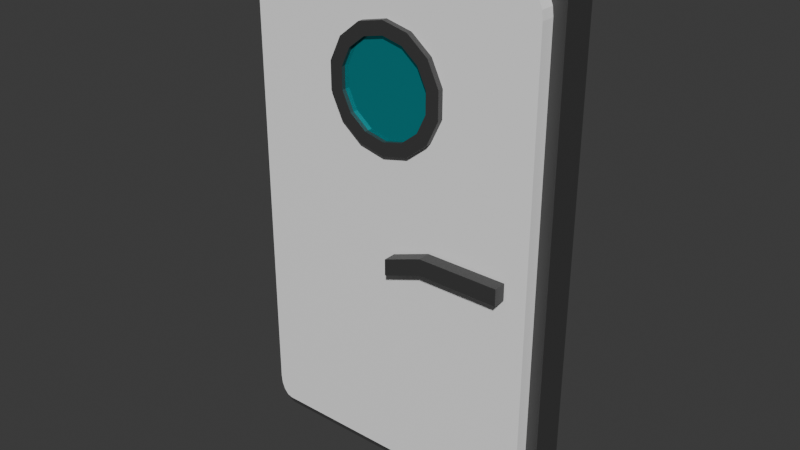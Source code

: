 # Source: door1.blend  (saved by Blender 5.3.31; exported with 4.5.12 LTS)
import bpy
from mathutils import Matrix  # noqa: F401  (used for matrix-valued properties, if any)

bpy.ops.wm.read_factory_settings(use_empty=True)
scene = bpy.context.scene
scene.name = 'Scene'

# ---- collections
col_collection = bpy.data.collections.new('Collection'); scene.collection.children.link(col_collection)

# ---- materials (node trees are filled in below, after node groups)
mat_material_002 = bpy.data.materials.new('Material.002')
mat_material_005 = bpy.data.materials.new('Material.005')
mat_material = bpy.data.materials.new('Material')
mat_material.alpha_threshold = 0.0
mat_material.use_backface_culling_lightprobe_volume = False
mat_material.roughness = 0.5
mat_material.line_color = (0.0, 0.0, 0.0, 1.0)

# ---- material node trees
mat_material_002.use_nodes = True; mat_material_002.node_tree.nodes.clear()
_N = mat_material_002.node_tree.nodes; _L = mat_material_002.node_tree.links
n0 = _N.new('ShaderNodeBsdfPrincipled'); n0.name = 'Principled BSDF'; n0.location = (-200, 100)
n0.inputs[0].default_value = (0.08712, 0.08712, 0.08712, 1.0)
n0.inputs[1].default_value = 0.4894
n0.inputs[10].default_value = 0.005
n1 = _N.new('ShaderNodeOutputMaterial'); n1.name = 'Material Output'; n1.location = (200, 100)
_L.new(n0.outputs[0], n1.inputs[0])
n1.is_active_output = True
mat_material_005.use_nodes = True; mat_material_005.node_tree.nodes.clear()
_N = mat_material_005.node_tree.nodes; _L = mat_material_005.node_tree.links
n0 = _N.new('ShaderNodeBsdfPrincipled'); n0.name = 'Principled BSDF'; n0.location = (-200, 100)
n0.inputs[0].default_value = (0.0, 0.7287, 0.8, 1.0)
n0.inputs[1].default_value = 0.8
n0.inputs[2].default_value = 0.1277
n0.inputs[3].default_value = 1.0
n0.inputs[10].default_value = 0.005
n1 = _N.new('ShaderNodeOutputMaterial'); n1.name = 'Material Output'; n1.location = (200, 100)
_L.new(n0.outputs[0], n1.inputs[0])
n1.is_active_output = True
mat_material.use_nodes = True; mat_material.node_tree.nodes.clear()
_N = mat_material.node_tree.nodes; _L = mat_material.node_tree.links
n0 = _N.new('ShaderNodeOutputMaterial'); n0.name = 'Material Output'; n0.location = (200, 100)
n1 = _N.new('ShaderNodeBsdfPrincipled'); n1.name = 'Principled BSDF'; n1.location = (-200, 100)
n1.inputs[0].default_value = (1.0, 1.0, 1.0, 1.0)
n1.inputs[10].default_value = 0.005
_L.new(n1.outputs[0], n0.inputs[0])
n0.is_active_output = True

# ---- world
world_world = bpy.data.worlds.new('World'); scene.world = world_world
world_world.use_nodes = True; world_world.node_tree.nodes.clear()
_N = world_world.node_tree.nodes; _L = world_world.node_tree.links
n0 = _N.new('ShaderNodeOutputWorld'); n0.name = 'World Output'; n0.location = (200, 100)
n1 = _N.new('ShaderNodeBackground'); n1.name = 'Background'; n1.location = (-200, 100)
n1.inputs[0].default_value = (0.05088, 0.05088, 0.05088, 1.0)
_L.new(n1.outputs[0], n0.inputs[0])
n0.is_active_output = True
world_world.color = (0.05088, 0.05088, 0.05088)
world_world.sun_shadow_jitter_overblur = 0.0

# ---- meshes
me_cylinder_001 = bpy.data.meshes.new('Cylinder.001')
me_cylinder_001.from_pydata([(-0.08234, 2.416, -0.912), (-0.08234, 2.416, 1.088), (0.3515, 2.317, -0.912), (0.3515, 2.317, 1.088), (0.6995, 2.039, -0.912), (0.6995, 2.039, 1.088), (0.8926, 1.639, -0.912), (0.8926, 1.639, 1.088), (0.8926, 1.193, -0.912), (0.8926, 1.193, 1.088), (0.6995, 0.7925, -0.912), (0.6995, 0.7925, 1.088), (0.3515, 0.515, -0.912), (0.3515, 0.515, 1.088), (-0.08234, 0.416, -0.912), (-0.08234, 0.416, 1.088), (-0.5162, 0.515, -0.912), (-0.5162, 0.515, 1.088), (-0.8642, 0.7925, -0.912), (-0.8642, 0.7925, 1.088), (-1.057, 1.193, -0.912), (-1.057, 1.193, 1.088), (-1.057, 1.639, -0.912), (-1.057, 1.639, 1.088), (-0.8642, 2.039, -0.912), (-0.8642, 2.039, 1.088), (-0.5162, 2.317, -0.912), (-0.5162, 2.317, 1.088), (-0.08234, 2.209, -0.6976), (-0.08234, 2.209, 0.8894), (0.262, 2.131, -0.6976), (0.262, 2.131, 0.8894), (0.5381, 1.911, -0.6976), (0.5381, 1.911, 0.8894), (0.6913, 1.593, -0.6976), (0.6913, 1.593, 0.8894), (0.6913, 1.239, -0.6976), (0.6913, 1.239, 0.8894), (0.5381, 0.9212, -0.6976), (0.5381, 0.9212, 0.8894), (0.262, 0.7011, -0.6976), (0.262, 0.7011, 0.8894), (-0.08234, 0.6225, -0.6976), (-0.08234, 0.6225, 0.8894), (-0.4266, 0.7011, -0.6976), (-0.4266, 0.7011, 0.8894), (-0.7027, 0.9212, -0.6976), (-0.7027, 0.9212, 0.8894), (-0.8559, 1.239, -0.6976), (-0.8559, 1.239, 0.8894), (-0.8559, 1.593, -0.6976), (-0.8559, 1.593, 0.8894), (-0.7027, 1.911, -0.6976), (-0.7027, 1.911, 0.8894), (-0.4266, 2.131, -0.6976), (-0.4266, 2.131, 0.8894), (2.163, 3.209, -0.6318), (2.385, 2.846, -0.6318), (2.248, 3.181, -0.6318), (2.32, 3.102, -0.6318), (2.368, 2.985, -0.6318), (2.385, -4.493, -0.6318), (2.163, -4.856, -0.6318), (2.368, -4.632, -0.6318), (2.32, -4.75, -0.6318), (2.248, -4.829, -0.6318), (2.385, 2.846, 0.8302), (2.163, 3.209, 0.8302), (2.368, 2.985, 0.8302), (2.32, 3.102, 0.8302), (2.248, 3.181, 0.8302), (2.163, -4.856, 0.8302), (2.385, -4.493, 0.8302), (2.248, -4.829, 0.8302), (2.32, -4.75, 0.8302), (2.368, -4.632, 0.8302), (-2.553, 2.846, -0.6318), (-2.331, 3.209, -0.6318), (-2.536, 2.985, -0.6318), (-2.488, 3.102, -0.6318), (-2.416, 3.181, -0.6318), (-2.331, -4.856, -0.6318), (-2.553, -4.493, -0.6318), (-2.416, -4.829, -0.6318), (-2.488, -4.75, -0.6318), (-2.536, -4.632, -0.6318), (-2.331, 3.209, 0.8302), (-2.553, 2.846, 0.8302), (-2.416, 3.181, 0.8302), (-2.488, 3.102, 0.8302), (-2.536, 2.985, 0.8302), (-2.553, -4.493, 0.8302), (-2.331, -4.856, 0.8302), (-2.536, -4.632, 0.8302), (-2.488, -4.75, 0.8302), (-2.416, -4.829, 0.8302), (2.048, -1.174, 0.9433), (2.048, -1.174, 1.513), (0.7171, -1.174, 0.9433), (0.7171, -1.174, 1.513), (2.048, -0.9029, 0.9433), (2.048, -0.9029, 1.513), (0.7171, -0.9029, 0.9433), (0.7171, -0.9029, 1.513), (0.06751, -1.406, 1.513), (0.06751, -1.406, 0.9433), (0.06751, -1.135, 0.9433), (0.06751, -1.135, 1.513), (2.337, 3.522, -1.384), (2.577, 3.13, -1.384), (2.429, 3.492, -1.384), (2.507, 3.407, -1.384), (2.559, 3.28, -1.384), (2.577, -4.778, -1.384), (2.337, -5.169, -1.384), (2.559, -4.928, -1.384), (2.507, -5.055, -1.384), (2.429, -5.139, -1.384), (2.577, 3.13, 0.1914), (2.337, 3.522, 0.1914), (2.559, 3.28, 0.1914), (2.507, 3.407, 0.1914), (2.429, 3.492, 0.1914), (2.337, -5.169, 0.1914), (2.577, -4.778, 0.1914), (2.429, -5.139, 0.1914), (2.507, -5.055, 0.1914), (2.559, -4.928, 0.1914), (-2.745, 3.13, -1.384), (-2.505, 3.522, -1.384), (-2.727, 3.28, -1.384), (-2.675, 3.407, -1.384), (-2.597, 3.492, -1.384), (-2.505, -5.169, -1.384), (-2.745, -4.778, -1.384), (-2.597, -5.139, -1.384), (-2.675, -5.055, -1.384), (-2.727, -4.928, -1.384), (-2.505, 3.522, 0.1914), (-2.745, 3.13, 0.1914), (-2.597, 3.492, 0.1914), (-2.675, 3.407, 0.1914), (-2.727, 3.28, 0.1914), (-2.745, -4.778, 0.1914), (-2.505, -5.169, 0.1914), (-2.727, -4.928, 0.1914), (-2.675, -5.055, 0.1914), (-2.597, -5.139, 0.1914)], [], [(0, 1, 3, 2), (2, 3, 5, 4), (4, 5, 7, 6), (6, 7, 9, 8), (8, 9, 11, 10), (10, 11, 13, 12), (12, 13, 15, 14), (14, 15, 17, 16), (16, 17, 19, 18), (18, 19, 21, 20), (20, 21, 23, 22), (22, 23, 25, 24), (24, 25, 27, 26), (26, 27, 1, 0), (0, 2, 4, 6, 8, 10, 12, 14, 16, 18, 20, 22, 24, 26), (28, 29, 31, 30), (30, 31, 33, 32), (32, 33, 35, 34), (34, 35, 37, 36), (36, 37, 39, 38), (38, 39, 41, 40), (40, 41, 43, 42), (42, 43, 45, 44), (44, 45, 47, 46), (46, 47, 49, 48), (48, 49, 51, 50), (50, 51, 53, 52), (31, 29, 55, 53, 51, 49, 47, 45, 43, 41, 39, 37, 35, 33), (52, 53, 55, 54), (54, 55, 29, 28), (28, 30, 32, 34, 36, 38, 40, 42, 44, 46, 48, 50, 52, 54), (81, 92, 95, 83), (83, 95, 94, 84), (84, 94, 93, 85), (85, 93, 91, 82), (56, 67, 70, 58), (58, 70, 69, 59), (59, 69, 68, 60), (60, 68, 66, 57), (86, 77, 80, 88), (88, 80, 79, 89), (89, 79, 78, 90), (90, 78, 76, 87), (71, 62, 65, 73), (73, 65, 64, 74), (74, 64, 63, 75), (75, 63, 61, 72), (81, 83, 84, 85, 82, 76, 78, 79, 80, 77, 56, 58, 59, 60, 57, 61, 63, 64, 65, 62), (61, 57, 66, 72), (56, 77, 86, 67), (81, 62, 71, 92), (71, 73, 74, 75, 72, 66, 68, 69, 70, 67, 86, 88, 89, 90, 87, 91, 93, 94, 95, 92), (91, 87, 76, 82), (96, 97, 99, 98), (103, 102, 106, 107), (102, 103, 101, 100), (100, 101, 97, 96), (98, 102, 100, 96), (103, 99, 97, 101), (105, 104, 107, 106), (102, 98, 105, 106), (99, 103, 107, 104), (98, 99, 104, 105), (133, 144, 147, 135), (135, 147, 146, 136), (136, 146, 145, 137), (137, 145, 143, 134), (108, 119, 122, 110), (110, 122, 121, 111), (111, 121, 120, 112), (112, 120, 118, 109), (138, 129, 132, 140), (140, 132, 131, 141), (141, 131, 130, 142), (142, 130, 128, 139), (123, 114, 117, 125), (125, 117, 116, 126), (126, 116, 115, 127), (127, 115, 113, 124), (133, 135, 136, 137, 134, 128, 130, 131, 132, 129, 108, 110, 111, 112, 109, 113, 115, 116, 117, 114), (113, 109, 118, 124), (108, 129, 138, 119), (133, 114, 123, 144), (123, 125, 126, 127, 124, 118, 120, 121, 122, 119, 138, 140, 141, 142, 139, 143, 145, 146, 147, 144), (143, 139, 128, 134)])
me_cylinder_001.polygons.foreach_set('material_index', [0, 0, 0, 0, 0, 0, 0, 0, 0, 0, 0, 0, 0, 0, 0, 1, 1, 1, 1, 1, 1, 1, 1, 1, 1, 1, 1, 1, 1, 1, 1, 2, 2, 2, 2, 2, 2, 2, 2, 2, 2, 2, 2, 2, 2, 2, 2, 2, 2, 2, 2, 2, 2, 0, 0, 0, 0, 0, 0, 0, 0, 0, 0, 0, 0, 0, 0, 0, 0, 0, 0, 0, 0, 0, 0, 0, 0, 0, 0, 0, 0, 0, 0, 0, 0])
_uv = me_cylinder_001.uv_layers.new(name='UVMap')
_uv.uv.foreach_set('vector', [1.0, 0.5, 1.0, 1.0, 0.9286, 1.0, 0.9286, 0.5, 0.9286, 0.5, 0.9286, 1.0, 0.8571, 1.0, 0.8571, 0.5, 0.8571, 0.5, 0.8571, 1.0, 0.7857, 1.0, 0.7857, 0.5, 0.7857, 0.5, 0.7857, 1.0, 0.7143, 1.0, 0.7143, 0.5, 0.7143, 0.5, 0.7143, 1.0, 0.6429, 1.0, 0.6429, 0.5, 0.6429, 0.5, 0.6429, 1.0, 0.5714, 1.0, 0.5714, 0.5, 0.5714, 0.5, 0.5714, 1.0, 0.5, 1.0, 0.5, 0.5, 0.5, 0.5, 0.5, 1.0, 0.4286, 1.0, 0.4286, 0.5, 0.4286, 0.5, 0.4286, 1.0, 0.3571, 1.0, 0.3571, 0.5, 0.3571, 0.5, 0.3571, 1.0, 0.2857, 1.0, 0.2857, 0.5, 0.2857, 0.5, 0.2857, 1.0, 0.2143, 1.0, 0.2143, 0.5, 0.2143, 0.5, 0.2143, 1.0, 0.1429, 1.0, 0.1429, 0.5, 0.1429, 0.5, 0.1429, 1.0, 0.07143, 1.0, 0.07143, 0.5, 0.07143, 0.5, 0.07143, 1.0, -1.341e-07, 1.0, -1.341e-07, 0.5, 0.75, 0.49, 0.8541, 0.4662, 0.9376, 0.3996, 0.984, 0.3034, 0.984, 0.1966, 0.9376, 0.1004, 0.8541, 0.03377, 0.75, 0.01, 0.6459, 0.03377, 0.5624, 0.1004, 0.516, 0.1966, 0.516, 0.3034, 0.5624, 0.3996, 0.6459, 0.4662, 1.0, 0.5, 1.0, 1.0, 0.9286, 1.0, 0.9286, 0.5, 0.9286, 0.5, 0.9286, 1.0, 0.8571, 1.0, 0.8571, 0.5, 0.8571, 0.5, 0.8571, 1.0, 0.7857, 1.0, 0.7857, 0.5, 0.7857, 0.5, 0.7857, 1.0, 0.7143, 1.0, 0.7143, 0.5, 0.7143, 0.5, 0.7143, 1.0, 0.6429, 1.0, 0.6429, 0.5, 0.6429, 0.5, 0.6429, 1.0, 0.5714, 1.0, 0.5714, 0.5, 0.5714, 0.5, 0.5714, 1.0, 0.5, 1.0, 0.5, 0.5, 0.5, 0.5, 0.5, 1.0, 0.4286, 1.0, 0.4286, 0.5, 0.4286, 0.5, 0.4286, 1.0, 0.3571, 1.0, 0.3571, 0.5, 0.3571, 0.5, 0.3571, 1.0, 0.2857, 1.0, 0.2857, 0.5, 0.2857, 0.5, 0.2857, 1.0, 0.2143, 1.0, 0.2143, 0.5, 0.2143, 0.5, 0.2143, 1.0, 0.1429, 1.0, 0.1429, 0.5, 0.3541, 0.4662, 0.25, 0.49, 0.1459, 0.4662, 0.06236, 0.3996, 0.01602, 0.3034, 0.01602, 0.1966, 0.06236, 0.1004, 0.1459, 0.03377, 0.25, 0.01, 0.3541, 0.03377, 0.4376, 0.1004, 0.484, 0.1966, 0.484, 0.3034, 0.4376, 0.3996, 0.1429, 0.5, 0.1429, 1.0, 0.07143, 1.0, 0.07143, 0.5, 0.07143, 0.5, 0.07143, 1.0, -1.341e-07, 1.0, -1.341e-07, 0.5, 0.75, 0.49, 0.8541, 0.4662, 0.9376, 0.3996, 0.984, 0.3034, 0.984, 0.1966, 0.9376, 0.1004, 0.8541, 0.03377, 0.75, 0.01, 0.6459, 0.03377, 0.5624, 0.1004, 0.516, 0.1966, 0.516, 0.3034, 0.5624, 0.3996, 0.6459, 0.4662, 0.1363, 0.5, 0.1363, 0.75, 0.1319, 0.75, 0.1319, 0.5, 0.1319, 0.5, 0.1319, 0.75, 0.125, 0.75, 0.125, 0.5, 0.3766, 0.2516, 0.375, 0.0, 0.3819, 0.0, 0.3819, 0.2503, 0.3819, 0.2503, 0.3819, 0.0, 0.3863, 0.0, 0.3863, 0.25, 0.6325, 0.4962, 0.6325, 0.7538, 0.6293, 0.7523, 0.6293, 0.4977, 0.6293, 0.4977, 0.6293, 0.7523, 0.6239, 0.7511, 0.6239, 0.4989, 0.6239, 0.4989, 0.6239, 0.7511, 0.6181, 0.7503, 0.6181, 0.4997, 0.6181, 0.4997, 0.6181, 0.7503, 0.6137, 0.75, 0.6137, 0.5, 0.8637, 0.75, 0.8637, 0.5, 0.8681, 0.5, 0.8681, 0.75, 0.8681, 0.75, 0.8681, 0.5, 0.875, 0.5, 0.875, 0.75, 0.625, 0.0, 0.6234, 0.2516, 0.6181, 0.2503, 0.6181, 0.0, 0.6181, 0.0, 0.6181, 0.2503, 0.6137, 0.25, 0.6137, 0.0, 0.3675, 0.7538, 0.3675, 0.4962, 0.3707, 0.4977, 0.3707, 0.7523, 0.3707, 0.7523, 0.3707, 0.4977, 0.3761, 0.4989, 0.3761, 0.7511, 0.3761, 0.7511, 0.3761, 0.4989, 0.3819, 0.4997, 0.3819, 0.7503, 0.3819, 0.7503, 0.3819, 0.4997, 0.3863, 0.5, 0.3863, 0.75, 0.375, 0.2613, 0.3759, 0.2569, 0.3766, 0.2516, 0.3819, 0.2503, 0.3863, 0.25, 0.6137, 0.25, 0.6181, 0.2503, 0.6234, 0.2516, 0.6241, 0.2569, 0.625, 0.2613, 0.6325, 0.4962, 0.6293, 0.4977, 0.6239, 0.4989, 0.6181, 0.4997, 0.6137, 0.5, 0.3863, 0.5, 0.3819, 0.4997, 0.3761, 0.4989, 0.3707, 0.4977, 0.3675, 0.4962, 0.3863, 0.5, 0.6137, 0.5, 0.6137, 0.75, 0.3863, 0.75, 0.6325, 0.4962, 0.8637, 0.5, 0.8637, 0.75, 0.6325, 0.7538, 0.1363, 0.5, 0.3675, 0.4962, 0.3675, 0.7538, 0.1363, 0.75, 0.3675, 0.7538, 0.3707, 0.7523, 0.3761, 0.7511, 0.3819, 0.7503, 0.3863, 0.75, 0.6137, 0.75, 0.6181, 0.7503, 0.6239, 0.7511, 0.6293, 0.7523, 0.6325, 0.7538, 0.625, 0.9887, 0.6241, 0.9931, 0.6217, 0.9967, 0.6181, 0.9991, 0.6137, 1.0, 0.3863, 1.0, 0.3819, 0.9991, 0.3783, 0.9967, 0.3759, 0.9931, 0.375, 0.9887, 0.3863, 0.0, 0.6137, 0.0, 0.6137, 0.25, 0.3863, 0.25, 0.375, 0.0, 0.625, 0.0, 0.625, 0.25, 0.375, 0.25, 0.625, 0.5, 0.375, 0.5, 0.375, 0.5, 0.625, 0.5, 0.375, 0.5, 0.625, 0.5, 0.625, 0.75, 0.375, 0.75, 0.375, 0.75, 0.625, 0.75, 0.625, 1.0, 0.375, 1.0, 0.125, 0.5, 0.375, 0.5, 0.375, 0.75, 0.125, 0.75, 0.625, 0.5, 0.875, 0.5, 0.875, 0.75, 0.625, 0.75, 0.375, 0.25, 0.625, 0.25, 0.625, 0.5, 0.375, 0.5, 0.375, 0.5, 0.125, 0.5, 0.125, 0.5, 0.375, 0.5, 0.875, 0.5, 0.625, 0.5, 0.625, 0.5, 0.875, 0.5, 0.375, 0.25, 0.625, 0.25, 0.625, 0.25, 0.375, 0.25, 0.1363, 0.5, 0.1363, 0.75, 0.1319, 0.75, 0.1319, 0.5, 0.1319, 0.5, 0.1319, 0.75, 0.125, 0.75, 0.125, 0.5, 0.3766, 0.2516, 0.375, 0.0, 0.3819, 0.0, 0.3819, 0.2503, 0.3819, 0.2503, 0.3819, 0.0, 0.3863, 0.0, 0.3863, 0.25, 0.6325, 0.4962, 0.6325, 0.7538, 0.6293, 0.7523, 0.6293, 0.4977, 0.6293, 0.4977, 0.6293, 0.7523, 0.6239, 0.7511, 0.6239, 0.4989, 0.6239, 0.4989, 0.6239, 0.7511, 0.6181, 0.7503, 0.6181, 0.4997, 0.6181, 0.4997, 0.6181, 0.7503, 0.6137, 0.75, 0.6137, 0.5, 0.8637, 0.75, 0.8637, 0.5, 0.8681, 0.5, 0.8681, 0.75, 0.8681, 0.75, 0.8681, 0.5, 0.875, 0.5, 0.875, 0.75, 0.625, 0.0, 0.6234, 0.2516, 0.6181, 0.2503, 0.6181, 0.0, 0.6181, 0.0, 0.6181, 0.2503, 0.6137, 0.25, 0.6137, 0.0, 0.3675, 0.7538, 0.3675, 0.4962, 0.3707, 0.4977, 0.3707, 0.7523, 0.3707, 0.7523, 0.3707, 0.4977, 0.3761, 0.4989, 0.3761, 0.7511, 0.3761, 0.7511, 0.3761, 0.4989, 0.3819, 0.4997, 0.3819, 0.7503, 0.3819, 0.7503, 0.3819, 0.4997, 0.3863, 0.5, 0.3863, 0.75, 0.375, 0.2613, 0.3759, 0.2569, 0.3766, 0.2516, 0.3819, 0.2503, 0.3863, 0.25, 0.6137, 0.25, 0.6181, 0.2503, 0.6234, 0.2516, 0.6241, 0.2569, 0.625, 0.2613, 0.6325, 0.4962, 0.6293, 0.4977, 0.6239, 0.4989, 0.6181, 0.4997, 0.6137, 0.5, 0.3863, 0.5, 0.3819, 0.4997, 0.3761, 0.4989, 0.3707, 0.4977, 0.3675, 0.4962, 0.3863, 0.5, 0.6137, 0.5, 0.6137, 0.75, 0.3863, 0.75, 0.6325, 0.4962, 0.8637, 0.5, 0.8637, 0.75, 0.6325, 0.7538, 0.1363, 0.5, 0.3675, 0.4962, 0.3675, 0.7538, 0.1363, 0.75, 0.3675, 0.7538, 0.3707, 0.7523, 0.3761, 0.7511, 0.3819, 0.7503, 0.3863, 0.75, 0.6137, 0.75, 0.6181, 0.7503, 0.6239, 0.7511, 0.6293, 0.7523, 0.6325, 0.7538, 0.625, 0.9887, 0.6241, 0.9931, 0.6217, 0.9967, 0.6181, 0.9991, 0.6137, 1.0, 0.3863, 1.0, 0.3819, 0.9991, 0.3783, 0.9967, 0.3759, 0.9931, 0.375, 0.9887, 0.3863, 0.0, 0.6137, 0.0, 0.6137, 0.25, 0.3863, 0.25])
me_cylinder_001.materials.append(mat_material_002)
me_cylinder_001.materials.append(mat_material_005)
me_cylinder_001.materials.append(mat_material)
me_cylinder_001.update()

# ---- objects
ob_cylinder_001 = bpy.data.objects.new('Cylinder.001', me_cylinder_001)

# ---- transforms, parenting, visibility, modifiers, constraints
ob_cylinder_001.location = (-0.0206, -0.002135, 1.61)
ob_cylinder_001.rotation_euler = (1.571, 0.0, 0.0)
ob_cylinder_001.scale = (0.3193, 0.3193, 0.1172)
_m = ob_cylinder_001.modifiers.new('Solidify', 'SOLIDIFY')
_m.thickness = 0.22

# ---- collection membership
col_collection.objects.link(ob_cylinder_001)

# ---- scene / render settings (as saved in the file)
scene.frame_start = 1; scene.frame_end = 250; scene.frame_set(1)
scene.render.engine = 'BLENDER_EEVEE_NEXT'
scene.render.bake_bias = 0.0
scene.render.bake_samples = 0
scene.render.compositor_device = 'GPU'
scene.eevee.use_volume_custom_range = False
scene.eevee.fast_gi_thickness_near = 0.1
scene.eevee.fast_gi_thickness_far = 0.0
scene.eevee.ray_tracing_options.screen_trace_thickness = 0.1
bpy.context.view_layer.update()

# ---- added for rendering (the .blend has no active camera and no usable light): camera, sun
cam_auto = bpy.data.cameras.new('AutoCamera')
cam_auto.lens = 50.0
cam_auto.sensor_width = 36.0
cam_auto.clip_end = 1000.0
ob_auto_camera = bpy.data.objects.new('AutoCamera', cam_auto)
scene.collection.objects.link(ob_auto_camera)
ob_auto_camera.location = (2.97965, -3.64218, 3.76819)
ob_auto_camera.rotation_euler = (1.09748, -7.21219e-08, 0.694738)
scene.camera = ob_auto_camera
light_auto_sun = bpy.data.lights.new('AutoSun', 'SUN')
light_auto_sun.energy = 3.0
light_auto_sun.angle = 0.0523599
ob_auto_sun = bpy.data.objects.new('AutoSun', light_auto_sun)
scene.collection.objects.link(ob_auto_sun)
ob_auto_sun.rotation_euler = (0.872665, 0.174533, 0.523599)
bpy.context.view_layer.update()
